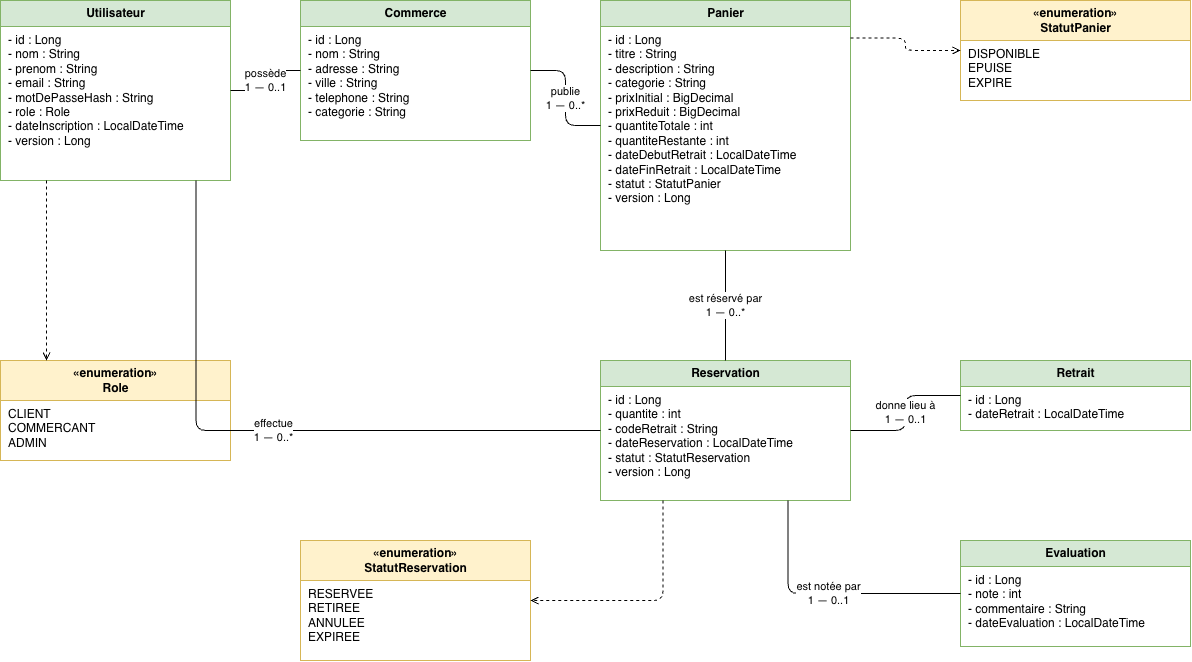

The diagram above was exported from draw.io. Its source (the exported page's mxGraphModel, read from the mxfile embedded in the PNG):
<mxGraphModel dx="1229" dy="847" grid="1" gridSize="10" guides="1" tooltips="1" connect="1" arrows="1" fold="1" page="1" pageScale="1" pageWidth="1400" pageHeight="900" math="0" shadow="0">
  <root>
    <mxCell id="0" />
    <mxCell id="1" parent="0" />
    <mxCell id="utilisateur" parent="1" style="swimlane;fontStyle=1;align=center;startSize=26;html=1;fillColor=#d5e8d4;strokeColor=#82b366;" value="Utilisateur" vertex="1">
      <mxGeometry height="180" width="230" x="40" y="40" as="geometry" />
    </mxCell>
    <mxCell id="utilisateur-a" parent="utilisateur" style="text;html=1;strokeColor=none;fillColor=none;align=left;verticalAlign=top;spacingLeft=6;whiteSpace=wrap;" value="- id : Long&lt;br&gt;- nom : String&lt;br&gt;- prenom : String&lt;br&gt;- email : String&lt;br&gt;- motDePasseHash : String&lt;br&gt;- role : Role&lt;br&gt;- dateInscription : LocalDateTime&lt;br&gt;- version : Long" vertex="1">
      <mxGeometry height="154" width="230" y="26" as="geometry" />
    </mxCell>
    <mxCell id="commerce" parent="1" style="swimlane;fontStyle=1;align=center;startSize=26;html=1;fillColor=#d5e8d4;strokeColor=#82b366;" value="Commerce" vertex="1">
      <mxGeometry height="140" width="230" x="340" y="40" as="geometry" />
    </mxCell>
    <mxCell id="commerce-a" parent="commerce" style="text;html=1;strokeColor=none;fillColor=none;align=left;verticalAlign=top;spacingLeft=6;whiteSpace=wrap;" value="- id : Long&lt;br&gt;- nom : String&lt;br&gt;- adresse : String&lt;br&gt;- ville : String&lt;br&gt;- telephone : String&lt;br&gt;- categorie : String" vertex="1">
      <mxGeometry height="114" width="230" y="26" as="geometry" />
    </mxCell>
    <mxCell id="panier" parent="1" style="swimlane;fontStyle=1;align=center;startSize=26;html=1;fillColor=#d5e8d4;strokeColor=#82b366;" value="Panier" vertex="1">
      <mxGeometry height="250" width="250" x="640" y="40" as="geometry" />
    </mxCell>
    <mxCell id="panier-a" parent="panier" style="text;html=1;strokeColor=none;fillColor=none;align=left;verticalAlign=top;spacingLeft=6;whiteSpace=wrap;" value="- id : Long&lt;br&gt;- titre : String&lt;br&gt;- description : String&lt;br&gt;- categorie : String&lt;br&gt;- prixInitial : BigDecimal&lt;br&gt;- prixReduit : BigDecimal&lt;br&gt;- quantiteTotale : int&lt;br&gt;- quantiteRestante : int&lt;br&gt;- dateDebutRetrait : LocalDateTime&lt;br&gt;- dateFinRetrait : LocalDateTime&lt;br&gt;- statut : StatutPanier&lt;br&gt;- version : Long" vertex="1">
      <mxGeometry height="224" width="250" y="26" as="geometry" />
    </mxCell>
    <mxCell id="reservation" parent="1" style="swimlane;fontStyle=1;align=center;startSize=26;html=1;fillColor=#d5e8d4;strokeColor=#82b366;" value="Reservation" vertex="1">
      <mxGeometry height="140" width="250" x="640" y="400" as="geometry" />
    </mxCell>
    <mxCell id="reservation-a" parent="reservation" style="text;html=1;strokeColor=none;fillColor=none;align=left;verticalAlign=top;spacingLeft=6;whiteSpace=wrap;" value="- id : Long&lt;br&gt;- quantite : int&lt;br&gt;- codeRetrait : String&lt;br&gt;- dateReservation : LocalDateTime&lt;br&gt;- statut : StatutReservation&lt;br&gt;- version : Long" vertex="1">
      <mxGeometry height="114" width="250" y="26" as="geometry" />
    </mxCell>
    <mxCell id="retrait" parent="1" style="swimlane;fontStyle=1;align=center;startSize=26;html=1;fillColor=#d5e8d4;strokeColor=#82b366;" value="Retrait" vertex="1">
      <mxGeometry height="70" width="230" x="1000" y="400" as="geometry" />
    </mxCell>
    <mxCell id="retrait-a" parent="retrait" style="text;html=1;strokeColor=none;fillColor=none;align=left;verticalAlign=top;spacingLeft=6;whiteSpace=wrap;" value="- id : Long&lt;br&gt;- dateRetrait : LocalDateTime" vertex="1">
      <mxGeometry height="44" width="230" y="26" as="geometry" />
    </mxCell>
    <mxCell id="evaluation" parent="1" style="swimlane;fontStyle=1;align=center;startSize=26;html=1;fillColor=#d5e8d4;strokeColor=#82b366;" value="Evaluation" vertex="1">
      <mxGeometry height="106" width="230" x="1000" y="580" as="geometry" />
    </mxCell>
    <mxCell id="evaluation-a" parent="evaluation" style="text;html=1;strokeColor=none;fillColor=none;align=left;verticalAlign=top;spacingLeft=6;whiteSpace=wrap;" value="- id : Long&lt;br&gt;- note : int&lt;br&gt;- commentaire : String&lt;br&gt;- dateEvaluation : LocalDateTime" vertex="1">
      <mxGeometry height="80" width="230" y="26" as="geometry" />
    </mxCell>
    <mxCell id="role" parent="1" style="swimlane;fontStyle=1;align=center;startSize=40;html=1;fillColor=#fff2cc;strokeColor=#d6b656;" value="«enumeration»&lt;br&gt;Role" vertex="1">
      <mxGeometry height="100" width="230" x="40" y="400" as="geometry" />
    </mxCell>
    <mxCell id="role-a" parent="role" style="text;html=1;strokeColor=none;fillColor=none;align=left;verticalAlign=top;spacingLeft=6;whiteSpace=wrap;" value="CLIENT&lt;br&gt;COMMERCANT&lt;br&gt;ADMIN" vertex="1">
      <mxGeometry height="60" width="230" y="40" as="geometry" />
    </mxCell>
    <mxCell id="statutPanier" parent="1" style="swimlane;fontStyle=1;align=center;startSize=40;html=1;fillColor=#fff2cc;strokeColor=#d6b656;" value="«enumeration»&lt;br&gt;StatutPanier" vertex="1">
      <mxGeometry height="100" width="230" x="1000" y="40" as="geometry" />
    </mxCell>
    <mxCell id="statutPanier-a" parent="statutPanier" style="text;html=1;strokeColor=none;fillColor=none;align=left;verticalAlign=top;spacingLeft=6;whiteSpace=wrap;" value="DISPONIBLE&lt;br&gt;EPUISE&lt;br&gt;EXPIRE" vertex="1">
      <mxGeometry height="60" width="230" y="40" as="geometry" />
    </mxCell>
    <mxCell id="statutReservation" parent="1" style="swimlane;fontStyle=1;align=center;startSize=40;html=1;fillColor=#fff2cc;strokeColor=#d6b656;" value="«enumeration»&lt;br&gt;StatutReservation" vertex="1">
      <mxGeometry height="120" width="230" x="340" y="580" as="geometry" />
    </mxCell>
    <mxCell id="statutReservation-a" parent="statutReservation" style="text;html=1;strokeColor=none;fillColor=none;align=left;verticalAlign=top;spacingLeft=6;whiteSpace=wrap;" value="RESERVEE&lt;br&gt;RETIREE&lt;br&gt;ANNULEE&lt;br&gt;EXPIREE" vertex="1">
      <mxGeometry height="80" width="230" y="40" as="geometry" />
    </mxCell>
    <mxCell id="e1" edge="1" parent="1" source="utilisateur" style="endArrow=none;html=1;edgeStyle=orthogonalEdgeStyle;" target="commerce" value="possède&lt;br&gt;1 — 0..1">
      <mxGeometry relative="1" as="geometry" />
    </mxCell>
    <mxCell id="e2" edge="1" parent="1" source="commerce" style="endArrow=none;html=1;edgeStyle=orthogonalEdgeStyle;" target="panier" value="publie&lt;br&gt;1 — 0..*">
      <mxGeometry relative="1" as="geometry" />
    </mxCell>
    <mxCell id="e3" edge="1" parent="1" source="panier" style="endArrow=none;html=1;edgeStyle=orthogonalEdgeStyle;" target="reservation" value="est réservé par&lt;br&gt;1 — 0..*">
      <mxGeometry relative="1" as="geometry" />
    </mxCell>
    <mxCell id="e4" edge="1" parent="1" source="utilisateur" style="endArrow=none;html=1;edgeStyle=orthogonalEdgeStyle;exitX=0.85;exitY=1;exitDx=0;exitDy=0;entryX=0;entryY=0.5;entryDx=0;entryDy=0;" target="reservation" value="effectue&lt;br&gt;1 — 0..*">
      <mxGeometry relative="1" as="geometry" />
    </mxCell>
    <mxCell id="e5" edge="1" parent="1" source="reservation" style="endArrow=none;html=1;edgeStyle=orthogonalEdgeStyle;" target="retrait" value="donne lieu à&lt;br&gt;1 — 0..1">
      <mxGeometry relative="1" as="geometry" />
    </mxCell>
    <mxCell id="e6" edge="1" parent="1" source="reservation" style="endArrow=none;html=1;edgeStyle=orthogonalEdgeStyle;exitX=0.75;exitY=1;exitDx=0;exitDy=0;entryX=0;entryY=0.5;entryDx=0;entryDy=0;" target="evaluation" value="est notée par&lt;br&gt;1 — 0..1">
      <mxGeometry relative="1" as="geometry" />
    </mxCell>
    <mxCell id="d1" edge="1" parent="1" source="utilisateur" style="endArrow=open;dashed=1;html=1;edgeStyle=orthogonalEdgeStyle;exitX=0.2;exitY=1;exitDx=0;exitDy=0;entryX=0.2;entryY=0;entryDx=0;entryDy=0;" target="role" value="">
      <mxGeometry relative="1" as="geometry" />
    </mxCell>
    <mxCell id="d2" edge="1" parent="1" source="panier" style="endArrow=open;dashed=1;html=1;edgeStyle=orthogonalEdgeStyle;exitX=1;exitY=0.15;exitDx=0;exitDy=0;entryX=0;entryY=0.5;entryDx=0;entryDy=0;" target="statutPanier" value="">
      <mxGeometry relative="1" as="geometry" />
    </mxCell>
    <mxCell id="d3" edge="1" parent="1" source="reservation" style="endArrow=open;dashed=1;html=1;edgeStyle=orthogonalEdgeStyle;exitX=0.25;exitY=1;exitDx=0;exitDy=0;entryX=1;entryY=0.5;entryDx=0;entryDy=0;" target="statutReservation" value="">
      <mxGeometry relative="1" as="geometry" />
    </mxCell>
  </root>
</mxGraphModel>